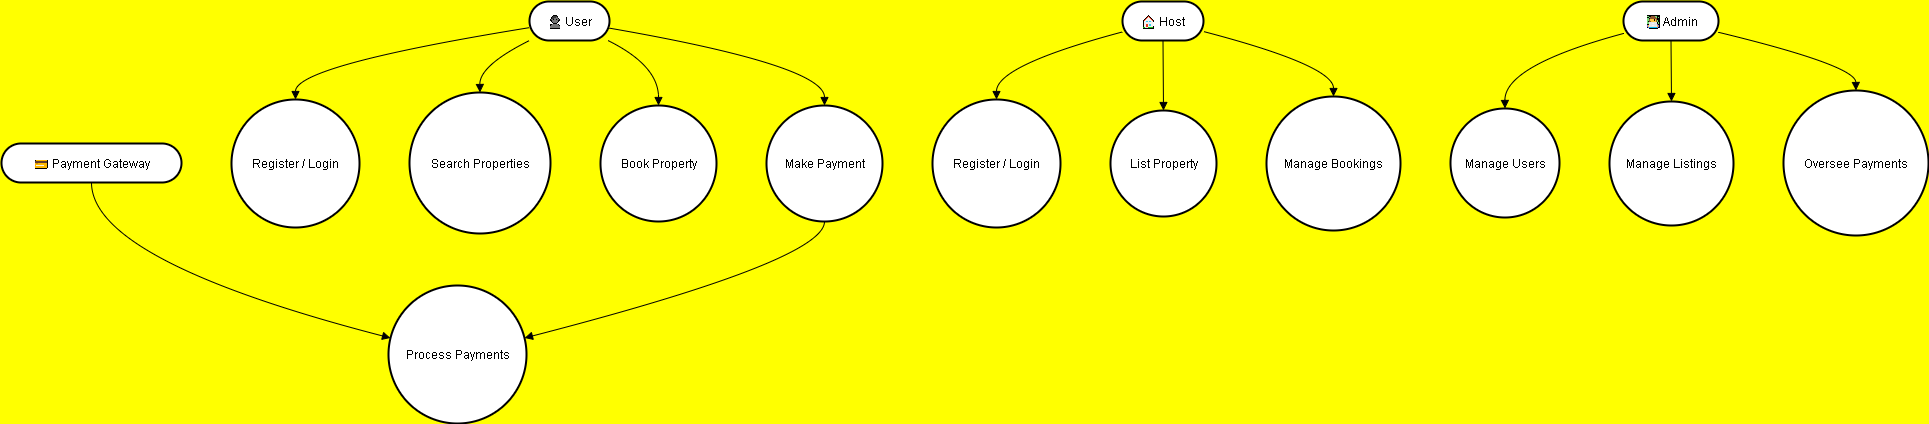

The diagram above was exported from draw.io. Its source (the exported page's mxGraphModel, read from the mxfile embedded in the PNG):
<mxGraphModel dx="674" dy="475" grid="1" gridSize="10" guides="1" tooltips="1" connect="1" arrows="1" fold="1" page="1" pageScale="1" pageWidth="850" pageHeight="1100" background="light-dark(#FFFF00,#121212)" math="0" shadow="0">
  <root>
    <mxCell id="0" />
    <mxCell id="1" parent="0" />
    <mxCell id="6obeWkG5sLJPLVG8Il2n-1" value="👤 User" style="rounded=1;whiteSpace=wrap;arcSize=50;strokeWidth=2;" parent="1" vertex="1">
      <mxGeometry x="548" y="20" width="80" height="39" as="geometry" />
    </mxCell>
    <mxCell id="6obeWkG5sLJPLVG8Il2n-2" value="🏠 Host" style="rounded=1;whiteSpace=wrap;arcSize=50;strokeWidth=2;" parent="1" vertex="1">
      <mxGeometry x="1141" y="20" width="81" height="39" as="geometry" />
    </mxCell>
    <mxCell id="6obeWkG5sLJPLVG8Il2n-3" value="👩💻 Admin" style="rounded=1;whiteSpace=wrap;arcSize=50;strokeWidth=2;" parent="1" vertex="1">
      <mxGeometry x="1642" y="20" width="95" height="39" as="geometry" />
    </mxCell>
    <mxCell id="6obeWkG5sLJPLVG8Il2n-4" value="💳 Payment Gateway" style="rounded=1;whiteSpace=wrap;arcSize=50;strokeWidth=2;" parent="1" vertex="1">
      <mxGeometry x="20" y="162" width="180" height="39" as="geometry" />
    </mxCell>
    <mxCell id="6obeWkG5sLJPLVG8Il2n-5" value="Register / Login" style="ellipse;aspect=fixed;strokeWidth=2;whiteSpace=wrap;" parent="1" vertex="1">
      <mxGeometry x="250" y="118" width="128" height="128" as="geometry" />
    </mxCell>
    <mxCell id="6obeWkG5sLJPLVG8Il2n-6" value="Search Properties" style="ellipse;aspect=fixed;strokeWidth=2;whiteSpace=wrap;" parent="1" vertex="1">
      <mxGeometry x="428" y="111" width="141" height="141" as="geometry" />
    </mxCell>
    <mxCell id="6obeWkG5sLJPLVG8Il2n-7" value="Book Property" style="ellipse;aspect=fixed;strokeWidth=2;whiteSpace=wrap;" parent="1" vertex="1">
      <mxGeometry x="619" y="124" width="116" height="116" as="geometry" />
    </mxCell>
    <mxCell id="6obeWkG5sLJPLVG8Il2n-8" value="Make Payment" style="ellipse;aspect=fixed;strokeWidth=2;whiteSpace=wrap;" parent="1" vertex="1">
      <mxGeometry x="785" y="124" width="116" height="116" as="geometry" />
    </mxCell>
    <mxCell id="6obeWkG5sLJPLVG8Il2n-9" value="Register / Login" style="ellipse;aspect=fixed;strokeWidth=2;whiteSpace=wrap;" parent="1" vertex="1">
      <mxGeometry x="951" y="118" width="128" height="128" as="geometry" />
    </mxCell>
    <mxCell id="6obeWkG5sLJPLVG8Il2n-10" value="List Property" style="ellipse;aspect=fixed;strokeWidth=2;whiteSpace=wrap;" parent="1" vertex="1">
      <mxGeometry x="1129" y="129" width="106" height="106" as="geometry" />
    </mxCell>
    <mxCell id="6obeWkG5sLJPLVG8Il2n-11" value="Manage Bookings" style="ellipse;aspect=fixed;strokeWidth=2;whiteSpace=wrap;" parent="1" vertex="1">
      <mxGeometry x="1285" y="115" width="134" height="134" as="geometry" />
    </mxCell>
    <mxCell id="6obeWkG5sLJPLVG8Il2n-12" value="Manage Users" style="ellipse;aspect=fixed;strokeWidth=2;whiteSpace=wrap;" parent="1" vertex="1">
      <mxGeometry x="1469" y="127" width="109" height="109" as="geometry" />
    </mxCell>
    <mxCell id="6obeWkG5sLJPLVG8Il2n-13" value="Manage Listings" style="ellipse;aspect=fixed;strokeWidth=2;whiteSpace=wrap;" parent="1" vertex="1">
      <mxGeometry x="1628" y="120" width="124" height="124" as="geometry" />
    </mxCell>
    <mxCell id="6obeWkG5sLJPLVG8Il2n-14" value="Oversee Payments" style="ellipse;aspect=fixed;strokeWidth=2;whiteSpace=wrap;" parent="1" vertex="1">
      <mxGeometry x="1802" y="109" width="145" height="145" as="geometry" />
    </mxCell>
    <mxCell id="6obeWkG5sLJPLVG8Il2n-15" value="Process Payments" style="ellipse;aspect=fixed;strokeWidth=2;whiteSpace=wrap;" parent="1" vertex="1">
      <mxGeometry x="407" y="304" width="138" height="138" as="geometry" />
    </mxCell>
    <mxCell id="6obeWkG5sLJPLVG8Il2n-16" value="" style="curved=1;startArrow=none;endArrow=block;exitX=0;exitY=0.67;entryX=0.5;entryY=0;rounded=0;" parent="1" source="6obeWkG5sLJPLVG8Il2n-1" target="6obeWkG5sLJPLVG8Il2n-5" edge="1">
      <mxGeometry relative="1" as="geometry">
        <Array as="points">
          <mxPoint x="314" y="84" />
        </Array>
      </mxGeometry>
    </mxCell>
    <mxCell id="6obeWkG5sLJPLVG8Il2n-17" value="" style="curved=1;startArrow=none;endArrow=block;exitX=0;exitY=1;entryX=0.5;entryY=0;rounded=0;" parent="1" source="6obeWkG5sLJPLVG8Il2n-1" target="6obeWkG5sLJPLVG8Il2n-6" edge="1">
      <mxGeometry relative="1" as="geometry">
        <Array as="points">
          <mxPoint x="498" y="84" />
        </Array>
      </mxGeometry>
    </mxCell>
    <mxCell id="6obeWkG5sLJPLVG8Il2n-18" value="" style="curved=1;startArrow=none;endArrow=block;exitX=0.98;exitY=1;entryX=0.5;entryY=0;rounded=0;" parent="1" source="6obeWkG5sLJPLVG8Il2n-1" target="6obeWkG5sLJPLVG8Il2n-7" edge="1">
      <mxGeometry relative="1" as="geometry">
        <Array as="points">
          <mxPoint x="677" y="84" />
        </Array>
      </mxGeometry>
    </mxCell>
    <mxCell id="6obeWkG5sLJPLVG8Il2n-19" value="" style="curved=1;startArrow=none;endArrow=block;exitX=0.99;exitY=0.68;entryX=0.5;entryY=0;rounded=0;" parent="1" source="6obeWkG5sLJPLVG8Il2n-1" target="6obeWkG5sLJPLVG8Il2n-8" edge="1">
      <mxGeometry relative="1" as="geometry">
        <Array as="points">
          <mxPoint x="843" y="84" />
        </Array>
      </mxGeometry>
    </mxCell>
    <mxCell id="6obeWkG5sLJPLVG8Il2n-20" value="" style="curved=1;startArrow=none;endArrow=block;exitX=0;exitY=0.78;entryX=0.5;entryY=0;rounded=0;" parent="1" source="6obeWkG5sLJPLVG8Il2n-2" target="6obeWkG5sLJPLVG8Il2n-9" edge="1">
      <mxGeometry relative="1" as="geometry">
        <Array as="points">
          <mxPoint x="1015" y="84" />
        </Array>
      </mxGeometry>
    </mxCell>
    <mxCell id="6obeWkG5sLJPLVG8Il2n-21" value="" style="curved=1;startArrow=none;endArrow=block;exitX=0.5;exitY=1;entryX=0.5;entryY=0;rounded=0;" parent="1" source="6obeWkG5sLJPLVG8Il2n-2" target="6obeWkG5sLJPLVG8Il2n-10" edge="1">
      <mxGeometry relative="1" as="geometry">
        <Array as="points" />
      </mxGeometry>
    </mxCell>
    <mxCell id="6obeWkG5sLJPLVG8Il2n-22" value="" style="curved=1;startArrow=none;endArrow=block;exitX=1;exitY=0.77;entryX=0.5;entryY=0;rounded=0;" parent="1" source="6obeWkG5sLJPLVG8Il2n-2" target="6obeWkG5sLJPLVG8Il2n-11" edge="1">
      <mxGeometry relative="1" as="geometry">
        <Array as="points">
          <mxPoint x="1352" y="84" />
        </Array>
      </mxGeometry>
    </mxCell>
    <mxCell id="6obeWkG5sLJPLVG8Il2n-23" value="" style="curved=1;startArrow=none;endArrow=block;exitX=0;exitY=0.82;entryX=0.5;entryY=0;rounded=0;" parent="1" source="6obeWkG5sLJPLVG8Il2n-3" target="6obeWkG5sLJPLVG8Il2n-12" edge="1">
      <mxGeometry relative="1" as="geometry">
        <Array as="points">
          <mxPoint x="1523" y="84" />
        </Array>
      </mxGeometry>
    </mxCell>
    <mxCell id="6obeWkG5sLJPLVG8Il2n-24" value="" style="curved=1;startArrow=none;endArrow=block;exitX=0.5;exitY=1;entryX=0.5;entryY=0;rounded=0;" parent="1" source="6obeWkG5sLJPLVG8Il2n-3" target="6obeWkG5sLJPLVG8Il2n-13" edge="1">
      <mxGeometry relative="1" as="geometry">
        <Array as="points" />
      </mxGeometry>
    </mxCell>
    <mxCell id="6obeWkG5sLJPLVG8Il2n-25" value="" style="curved=1;startArrow=none;endArrow=block;exitX=1;exitY=0.79;entryX=0.5;entryY=0;rounded=0;" parent="1" source="6obeWkG5sLJPLVG8Il2n-3" target="6obeWkG5sLJPLVG8Il2n-14" edge="1">
      <mxGeometry relative="1" as="geometry">
        <Array as="points">
          <mxPoint x="1874" y="84" />
        </Array>
      </mxGeometry>
    </mxCell>
    <mxCell id="6obeWkG5sLJPLVG8Il2n-26" value="" style="curved=1;startArrow=none;endArrow=block;exitX=0.5;exitY=1;entryX=0;entryY=0.37;rounded=0;" parent="1" source="6obeWkG5sLJPLVG8Il2n-4" target="6obeWkG5sLJPLVG8Il2n-15" edge="1">
      <mxGeometry relative="1" as="geometry">
        <Array as="points">
          <mxPoint x="110" y="279" />
        </Array>
      </mxGeometry>
    </mxCell>
    <mxCell id="6obeWkG5sLJPLVG8Il2n-27" value="" style="curved=1;startArrow=none;endArrow=block;exitX=0.5;exitY=1;entryX=1;entryY=0.37;rounded=0;" parent="1" source="6obeWkG5sLJPLVG8Il2n-8" target="6obeWkG5sLJPLVG8Il2n-15" edge="1">
      <mxGeometry relative="1" as="geometry">
        <Array as="points">
          <mxPoint x="843" y="279" />
        </Array>
      </mxGeometry>
    </mxCell>
  </root>
</mxGraphModel>